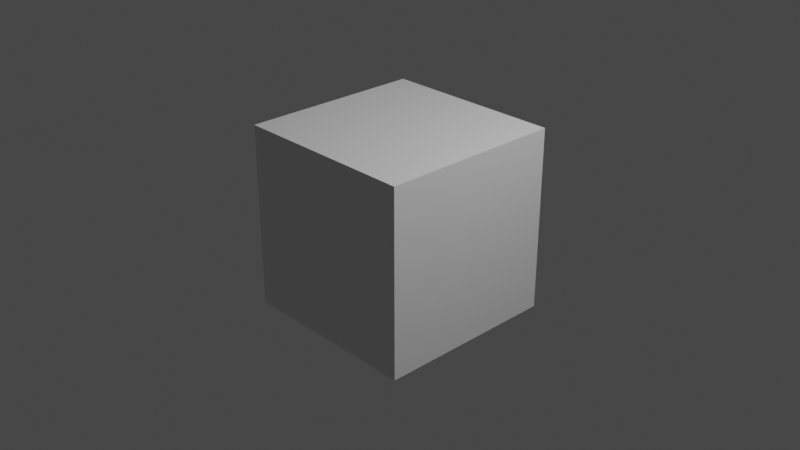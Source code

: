 # Source: untitled.blend  (saved by Blender 3.6.13; exported with 4.5.12 LTS)
import bpy
from mathutils import Matrix  # noqa: F401  (used for matrix-valued properties, if any)

bpy.ops.wm.read_factory_settings(use_empty=True)
scene = bpy.context.scene
scene.name = 'Scene'

# ---- collections
col_collection = bpy.data.collections.new('Collection'); scene.collection.children.link(col_collection)

# ---- materials (node trees are filled in below, after node groups)
mat_material = bpy.data.materials.new('Material')
mat_material.alpha_threshold = 0.0
mat_material.use_transparent_shadow = False
mat_material.roughness = 0.5
mat_material.line_color = (0.0, 0.0, 0.0, 1.0)

# ---- material node trees
mat_material.use_nodes = True; mat_material.node_tree.nodes.clear()
_N = mat_material.node_tree.nodes; _L = mat_material.node_tree.links
n0 = _N.new('ShaderNodeOutputMaterial'); n0.name = 'Material Output'; n0.location = (300, 300)
n1 = _N.new('ShaderNodeBsdfPrincipled'); n1.name = 'Principled BSDF'; n1.location = (10, 300)
n1.distribution = 'GGX'
n1.subsurface_method = 'RANDOM_WALK_SKIN'
n1.inputs[3].default_value = 1.45
n1.inputs[27].default_value = (0.0, 0.0, 0.0, 1.0)
n1.inputs[28].default_value = 1.0
_L.new(n1.outputs[0], n0.inputs[0])
n0.is_active_output = True

# ---- world
world_world = bpy.data.worlds.new('World'); scene.world = world_world
world_world.use_nodes = True; world_world.node_tree.nodes.clear()
_N = world_world.node_tree.nodes; _L = world_world.node_tree.links
n0 = _N.new('ShaderNodeOutputWorld'); n0.name = 'World Output'; n0.location = (300, 300)
n1 = _N.new('ShaderNodeBackground'); n1.name = 'Background'; n1.location = (10, 300)
n1.inputs[0].default_value = (0.05088, 0.05088, 0.05088, 1.0)
_L.new(n1.outputs[0], n0.inputs[0])
n0.is_active_output = True
world_world.color = (0.05088, 0.05088, 0.05088)
world_world.use_sun_shadow = False
world_world.sun_shadow_jitter_overblur = 0.0

# ---- cameras
cam_camera = bpy.data.cameras.new('Camera')
cam_camera.clip_end = 100.0
cam_camera.ortho_scale = 7.314

# ---- lights
light_light = bpy.data.lights.new('Light', 'POINT')
light_light.transmission_factor = 0.0
light_light.energy = 1000.0
light_light.shadow_soft_size = 0.1
light_light.shadow_maximum_resolution = 0.006
light_light.use_absolute_resolution = True

# ---- meshes
me_cube = bpy.data.meshes.new('Cube')
me_cube.from_pydata([(1.0, 1.0, 1.0), (1.0, 1.0, -1.0), (1.0, -1.0, 1.0), (1.0, -1.0, -1.0), (-1.0, 1.0, 1.0), (-1.0, 1.0, -1.0), (-1.0, -1.0, 1.0), (-1.0, -1.0, -1.0)], [], [(0, 4, 6, 2), (3, 2, 6, 7), (7, 6, 4, 5), (5, 1, 3, 7), (1, 0, 2, 3), (5, 4, 0, 1)])
_uv = me_cube.uv_layers.new(name='UVMap')
_uv.uv.foreach_set('vector', [0.625, 0.5, 0.875, 0.5, 0.875, 0.75, 0.625, 0.75, 0.375, 0.75, 0.625, 0.75, 0.625, 1.0, 0.375, 1.0, 0.375, 0.0, 0.625, 0.0, 0.625, 0.25, 0.375, 0.25, 0.125, 0.5, 0.375, 0.5, 0.375, 0.75, 0.125, 0.75, 0.375, 0.5, 0.625, 0.5, 0.625, 0.75, 0.375, 0.75, 0.375, 0.25, 0.625, 0.25, 0.625, 0.5, 0.375, 0.5])
me_cube.materials.append(mat_material)
me_cube.use_mirror_vertex_groups = False
me_cube.update()

# ---- objects
ob_cube = bpy.data.objects.new('Cube', me_cube)
ob_light = bpy.data.objects.new('Light', light_light)
ob_camera = bpy.data.objects.new('Camera', cam_camera)

# ---- transforms, parenting, visibility, modifiers, constraints
ob_cube.location = (0.0, 0.0, 0.0)
ob_cube.lock_rotations_4d = False
ob_cube.empty_display_type = 'ARROWS'
ob_cube.lineart.crease_threshold = 0.0
ob_light.location = (4.076, 1.005, 5.904)
ob_light.rotation_euler = (0.6503, 0.05522, 1.866)
ob_light.lock_rotations_4d = False
ob_light.empty_display_type = 'ARROWS'
ob_light.color = (0.0, 0.0, 0.0, 0.0)
ob_light.lineart.crease_threshold = 0.0
ob_camera.location = (7.359, -6.926, 4.958)
ob_camera.rotation_euler = (1.109, 0.0, 0.8149)
ob_camera.lock_rotations_4d = False
ob_camera.empty_display_type = 'ARROWS'
ob_camera.color = (0.0, 0.0, 0.0, 0.0)
ob_camera.display_type = 'WIRE'
ob_camera.lineart.crease_threshold = 0.0

# ---- collection membership
col_collection.objects.link(ob_cube)
col_collection.objects.link(ob_light)
col_collection.objects.link(ob_camera)

# ---- scene / render settings (as saved in the file)
scene.camera = ob_camera
scene.frame_start = 1; scene.frame_end = 250; scene.frame_set(33)
scene.render.engine = 'BLENDER_EEVEE_NEXT'
scene.cycles.sampling_pattern = 'TABULATED_SOBOL'
scene.view_settings.view_transform = 'Filmic'
bpy.context.view_layer.update()
